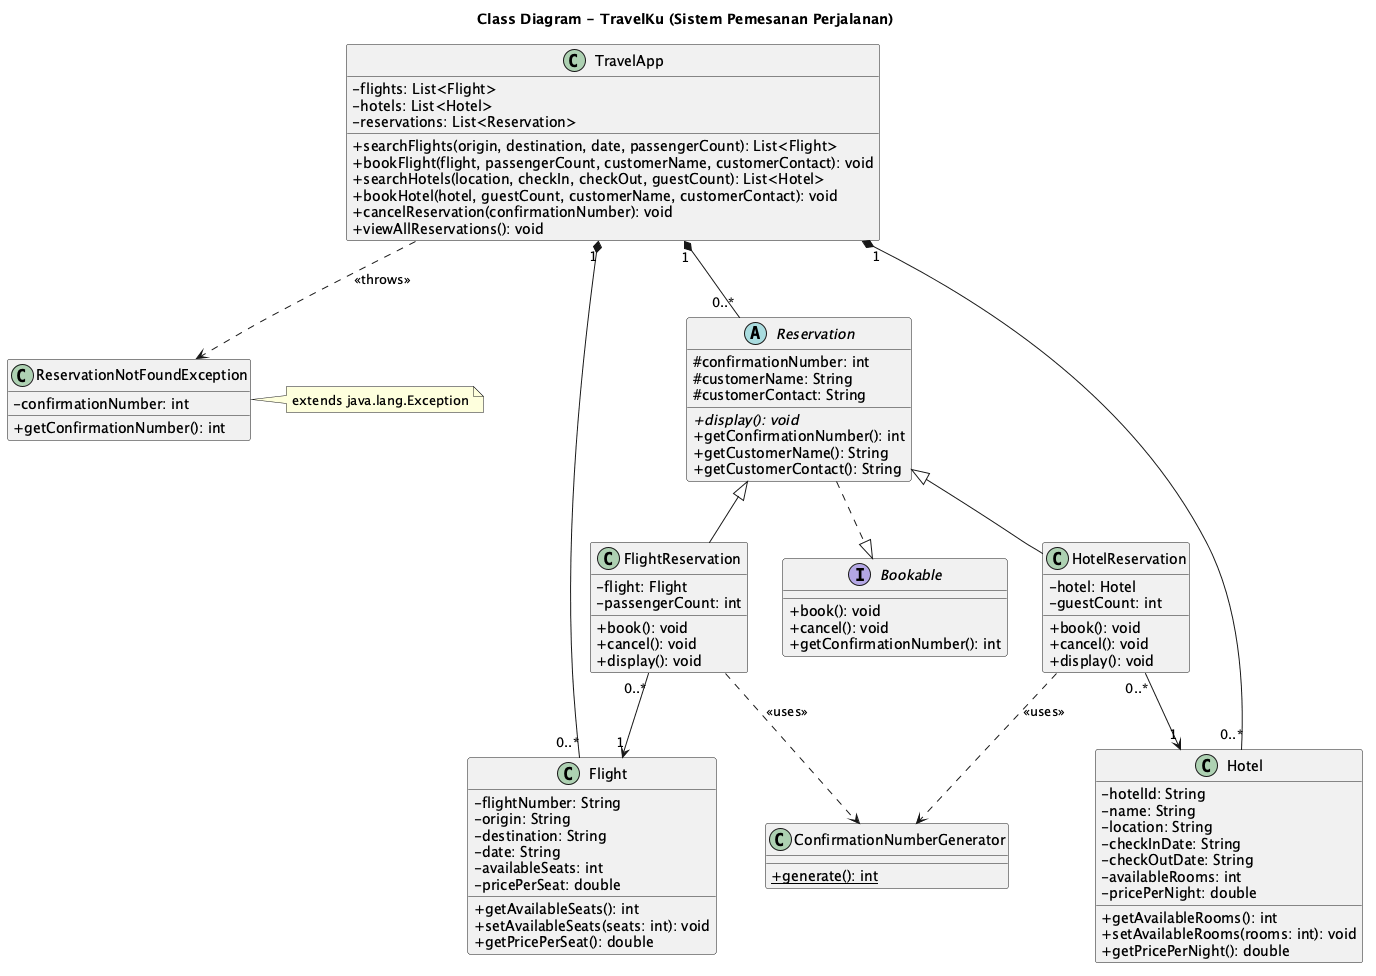

The diagram above was rendered by PlantUML. Its source (embedded in the PNG):
@startuml
title Class Diagram - TravelKu (Sistem Pemesanan Perjalanan)
skinparam classAttributeIconSize 0

class TravelApp {
  -flights: List<Flight>
  -hotels: List<Hotel>
  -reservations: List<Reservation>
  +searchFlights(origin, destination, date, passengerCount): List<Flight>
  +bookFlight(flight, passengerCount, customerName, customerContact): void
  +searchHotels(location, checkIn, checkOut, guestCount): List<Hotel>
  +bookHotel(hotel, guestCount, customerName, customerContact): void
  +cancelReservation(confirmationNumber): void
  +viewAllReservations(): void
}

class Flight {
  -flightNumber: String
  -origin: String
  -destination: String
  -date: String
  -availableSeats: int
  -pricePerSeat: double
  +getAvailableSeats(): int
  +setAvailableSeats(seats: int): void
  +getPricePerSeat(): double
}

class Hotel {
  -hotelId: String
  -name: String
  -location: String
  -checkInDate: String
  -checkOutDate: String
  -availableRooms: int
  -pricePerNight: double
  +getAvailableRooms(): int
  +setAvailableRooms(rooms: int): void
  +getPricePerNight(): double
}

interface Bookable {
  +book(): void
  +cancel(): void
  +getConfirmationNumber(): int
}

abstract class Reservation {
  #confirmationNumber: int
  #customerName: String
  #customerContact: String
  +{abstract} display(): void
  +getConfirmationNumber(): int
  +getCustomerName(): String
  +getCustomerContact(): String
}

class FlightReservation {
  -flight: Flight
  -passengerCount: int
  +book(): void
  +cancel(): void
  +display(): void
}

class HotelReservation {
  -hotel: Hotel
  -guestCount: int
  +book(): void
  +cancel(): void
  +display(): void
}

class ReservationNotFoundException {
  -confirmationNumber: int
  +getConfirmationNumber(): int
}
note right of ReservationNotFoundException
  extends java.lang.Exception
end note

class ConfirmationNumberGenerator {
  +{static} generate(): int
}

Reservation ..|> Bookable
Reservation <|-- FlightReservation
Reservation <|-- HotelReservation

TravelApp "1" *-- "0..*" Flight
TravelApp "1" *-- "0..*" Hotel
TravelApp "1" *-- "0..*" Reservation

FlightReservation "0..*" --> "1" Flight
HotelReservation "0..*" --> "1" Hotel

TravelApp ..> ReservationNotFoundException : <<throws>>
FlightReservation ..> ConfirmationNumberGenerator : <<uses>>
HotelReservation ..> ConfirmationNumberGenerator : <<uses>>

@enduml